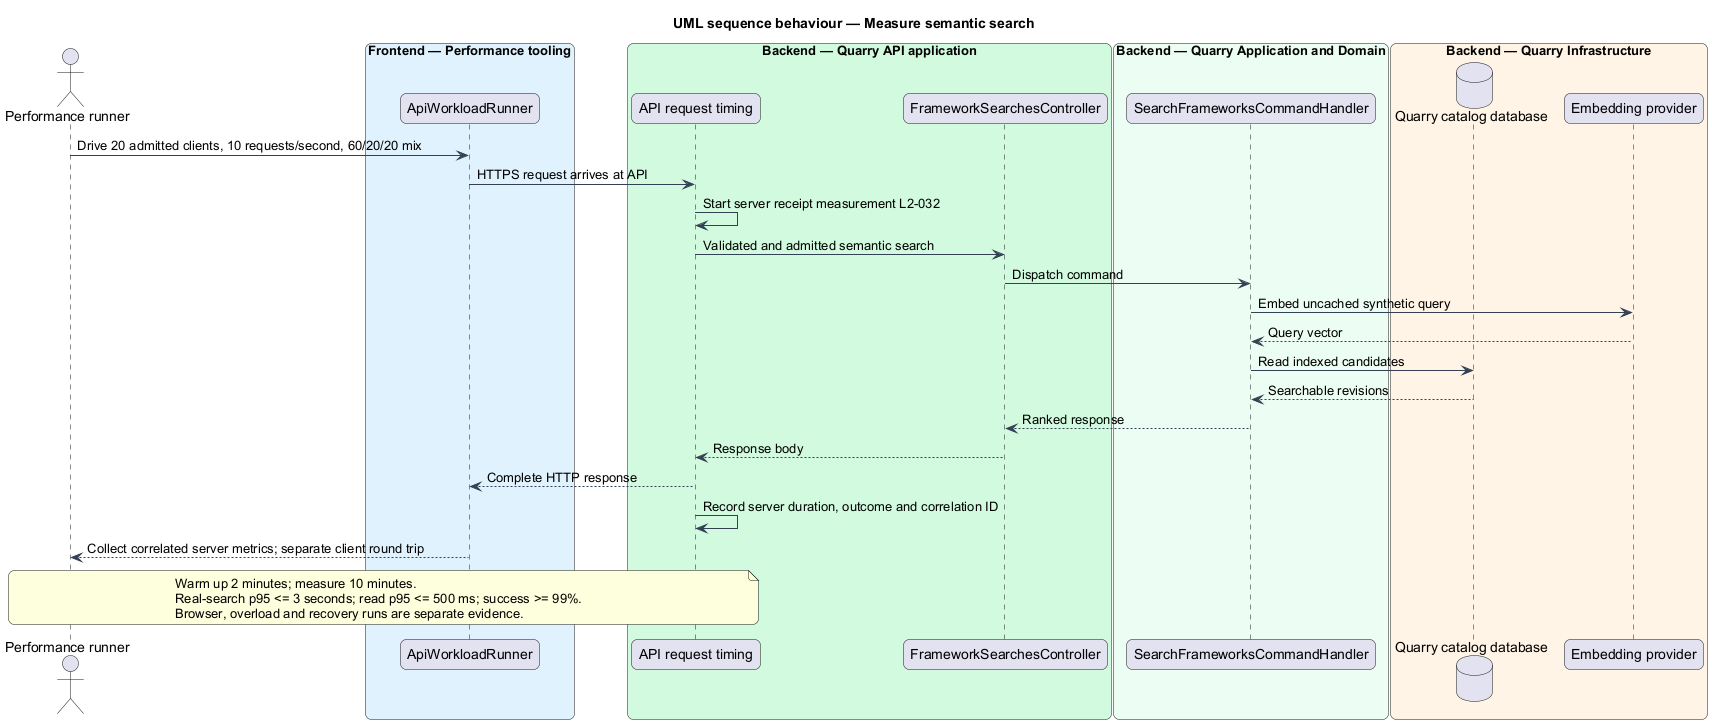

The diagram above was rendered by PlantUML. Its source (embedded in the PNG):
@startuml
title UML sequence behaviour — Measure semantic search
skinparam backgroundColor #FFFFFF
skinparam shadowing false
skinparam roundcorner 12
skinparam defaultFontName Arial
skinparam ArrowColor #344054
skinparam rectangle {
  BorderColor #344054
  FontColor #101828
}
skinparam package {
  BorderColor #667085
  FontColor #101828
  BackgroundColor #F9FAFB
}
actor "Performance runner" as runner
box "Frontend — Performance tooling" #E0F2FE
participant "ApiWorkloadRunner" as workload
end box
box "Backend — Quarry API application" #D1FADF
participant "API request timing" as timing
participant "FrameworkSearchesController" as controller
end box
box "Backend — Quarry Application and Domain" #ECFDF3
participant "SearchFrameworksCommandHandler" as handler
end box
box "Backend — Quarry Infrastructure" #FFF4E5
database "Quarry catalog database" as db
participant "Embedding provider" as embedding
end box
runner -> workload : Drive 20 admitted clients, 10 requests/second, 60/20/20 mix
workload -> timing : HTTPS request arrives at API
 timing -> timing : Start server receipt measurement L2-032
 timing -> controller : Validated and admitted semantic search
 controller -> handler : Dispatch command
 handler -> embedding : Embed uncached synthetic query
 embedding --> handler : Query vector
 handler -> db : Read indexed candidates
 db --> handler : Searchable revisions
 handler --> controller : Ranked response
 controller --> timing : Response body
 timing --> workload : Complete HTTP response
 timing -> timing : Record server duration, outcome and correlation ID
 workload --> runner : Collect correlated server metrics; separate client round trip
note over runner, timing : Warm up 2 minutes; measure 10 minutes.\nReal-search p95 <= 3 seconds; read p95 <= 500 ms; success >= 99%.\nBrowser, overload and recovery runs are separate evidence.
@enduml